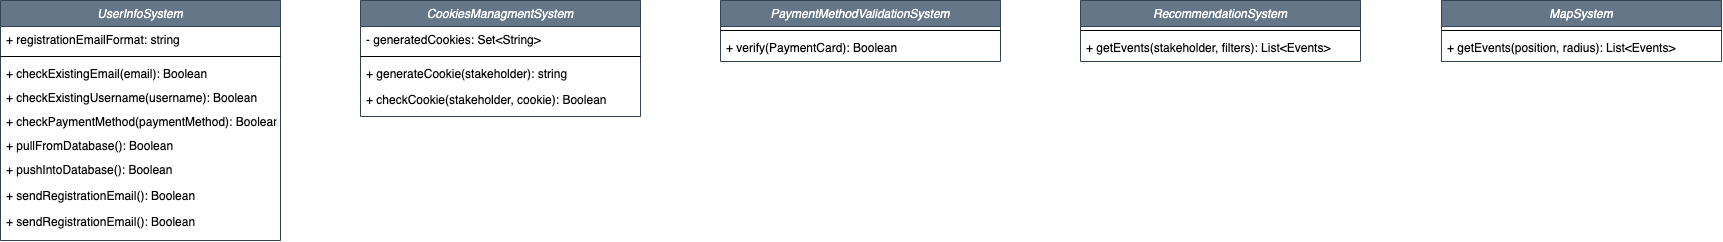

The diagram above was exported from draw.io. Its source (the exported page's mxGraphModel, read from the mxfile embedded in the PNG):
<mxGraphModel dx="2651" dy="519" grid="1" gridSize="10" guides="1" tooltips="1" connect="1" arrows="1" fold="1" page="1" pageScale="1" pageWidth="827" pageHeight="1169" math="0" shadow="0">
  <root>
    <mxCell id="0" />
    <mxCell id="1" parent="0" />
    <mxCell id="2" value="UserInfoSystem" style="swimlane;fontStyle=2;align=center;verticalAlign=top;childLayout=stackLayout;horizontal=1;startSize=26;horizontalStack=0;resizeParent=1;resizeLast=0;collapsible=1;marginBottom=0;rounded=0;shadow=0;strokeWidth=1;fillColor=#647687;fontColor=#ffffff;strokeColor=#314354;" vertex="1" parent="1">
      <mxGeometry x="-860" y="1760" width="280" height="240" as="geometry">
        <mxRectangle x="230" y="140" width="160" height="26" as="alternateBounds" />
      </mxGeometry>
    </mxCell>
    <mxCell id="3" value="+ registrationEmailFormat: string" style="text;align=left;verticalAlign=top;spacingLeft=4;spacingRight=4;overflow=hidden;rotatable=0;points=[[0,0.5],[1,0.5]];portConstraint=eastwest;rounded=0;shadow=0;html=0;" vertex="1" parent="2">
      <mxGeometry y="26" width="280" height="26" as="geometry" />
    </mxCell>
    <mxCell id="4" value="" style="line;html=1;strokeWidth=1;align=left;verticalAlign=middle;spacingTop=-1;spacingLeft=3;spacingRight=3;rotatable=0;labelPosition=right;points=[];portConstraint=eastwest;" vertex="1" parent="2">
      <mxGeometry y="52" width="280" height="8" as="geometry" />
    </mxCell>
    <mxCell id="5" value="+ checkExistingEmail(email): Boolean" style="text;align=left;verticalAlign=top;spacingLeft=4;spacingRight=4;overflow=hidden;rotatable=0;points=[[0,0.5],[1,0.5]];portConstraint=eastwest;rounded=0;shadow=0;html=0;" vertex="1" parent="2">
      <mxGeometry y="60" width="280" height="24" as="geometry" />
    </mxCell>
    <mxCell id="6" value="+ checkExistingUsername(username): Boolean" style="text;align=left;verticalAlign=top;spacingLeft=4;spacingRight=4;overflow=hidden;rotatable=0;points=[[0,0.5],[1,0.5]];portConstraint=eastwest;rounded=0;shadow=0;html=0;" vertex="1" parent="2">
      <mxGeometry y="84" width="280" height="24" as="geometry" />
    </mxCell>
    <mxCell id="7" value="+ checkPaymentMethod(paymentMethod): Boolean" style="text;align=left;verticalAlign=top;spacingLeft=4;spacingRight=4;overflow=hidden;rotatable=0;points=[[0,0.5],[1,0.5]];portConstraint=eastwest;rounded=0;shadow=0;html=0;" vertex="1" parent="2">
      <mxGeometry y="108" width="280" height="24" as="geometry" />
    </mxCell>
    <mxCell id="8" value="+ pullFromDatabase(): Boolean" style="text;align=left;verticalAlign=top;spacingLeft=4;spacingRight=4;overflow=hidden;rotatable=0;points=[[0,0.5],[1,0.5]];portConstraint=eastwest;rounded=0;shadow=0;html=0;" vertex="1" parent="2">
      <mxGeometry y="132" width="280" height="24" as="geometry" />
    </mxCell>
    <mxCell id="9" value="+ pushIntoDatabase(): Boolean" style="text;align=left;verticalAlign=top;spacingLeft=4;spacingRight=4;overflow=hidden;rotatable=0;points=[[0,0.5],[1,0.5]];portConstraint=eastwest;rounded=0;shadow=0;html=0;" vertex="1" parent="2">
      <mxGeometry y="156" width="280" height="26" as="geometry" />
    </mxCell>
    <mxCell id="10" value="+ sendRegistrationEmail(): Boolean" style="text;align=left;verticalAlign=top;spacingLeft=4;spacingRight=4;overflow=hidden;rotatable=0;points=[[0,0.5],[1,0.5]];portConstraint=eastwest;rounded=0;shadow=0;html=0;" vertex="1" parent="2">
      <mxGeometry y="182" width="280" height="26" as="geometry" />
    </mxCell>
    <mxCell id="11" value="+ sendRegistrationEmail(): Boolean" style="text;align=left;verticalAlign=top;spacingLeft=4;spacingRight=4;overflow=hidden;rotatable=0;points=[[0,0.5],[1,0.5]];portConstraint=eastwest;rounded=0;shadow=0;html=0;" vertex="1" parent="2">
      <mxGeometry y="208" width="280" height="26" as="geometry" />
    </mxCell>
    <mxCell id="12" value="PaymentMethodValidationSystem" style="swimlane;fontStyle=2;align=center;verticalAlign=top;childLayout=stackLayout;horizontal=1;startSize=26;horizontalStack=0;resizeParent=1;resizeLast=0;collapsible=1;marginBottom=0;rounded=0;shadow=0;strokeWidth=1;fillColor=#647687;fontColor=#ffffff;strokeColor=#314354;" vertex="1" parent="1">
      <mxGeometry x="-140" y="1760" width="280" height="61" as="geometry">
        <mxRectangle x="230" y="140" width="160" height="26" as="alternateBounds" />
      </mxGeometry>
    </mxCell>
    <mxCell id="13" value="" style="line;html=1;strokeWidth=1;align=left;verticalAlign=middle;spacingTop=-1;spacingLeft=3;spacingRight=3;rotatable=0;labelPosition=right;points=[];portConstraint=eastwest;" vertex="1" parent="12">
      <mxGeometry y="26" width="280" height="8" as="geometry" />
    </mxCell>
    <mxCell id="14" value="+ verify(PaymentCard): Boolean" style="text;align=left;verticalAlign=top;spacingLeft=4;spacingRight=4;overflow=hidden;rotatable=0;points=[[0,0.5],[1,0.5]];portConstraint=eastwest;rounded=0;shadow=0;html=0;" vertex="1" parent="12">
      <mxGeometry y="34" width="280" height="26" as="geometry" />
    </mxCell>
    <mxCell id="15" value="CookiesManagmentSystem" style="swimlane;fontStyle=2;align=center;verticalAlign=top;childLayout=stackLayout;horizontal=1;startSize=26;horizontalStack=0;resizeParent=1;resizeLast=0;collapsible=1;marginBottom=0;rounded=0;shadow=0;strokeWidth=1;fillColor=#647687;fontColor=#ffffff;strokeColor=#314354;" vertex="1" parent="1">
      <mxGeometry x="-500" y="1760" width="280" height="116" as="geometry">
        <mxRectangle x="230" y="140" width="160" height="26" as="alternateBounds" />
      </mxGeometry>
    </mxCell>
    <mxCell id="16" value="- generatedCookies: Set&lt;String&gt;" style="text;align=left;verticalAlign=top;spacingLeft=4;spacingRight=4;overflow=hidden;rotatable=0;points=[[0,0.5],[1,0.5]];portConstraint=eastwest;rounded=0;shadow=0;html=0;" vertex="1" parent="15">
      <mxGeometry y="26" width="280" height="26" as="geometry" />
    </mxCell>
    <mxCell id="17" value="" style="line;html=1;strokeWidth=1;align=left;verticalAlign=middle;spacingTop=-1;spacingLeft=3;spacingRight=3;rotatable=0;labelPosition=right;points=[];portConstraint=eastwest;" vertex="1" parent="15">
      <mxGeometry y="52" width="280" height="8" as="geometry" />
    </mxCell>
    <mxCell id="18" value="+ generateCookie(stakeholder): string" style="text;align=left;verticalAlign=top;spacingLeft=4;spacingRight=4;overflow=hidden;rotatable=0;points=[[0,0.5],[1,0.5]];portConstraint=eastwest;rounded=0;shadow=0;html=0;" vertex="1" parent="15">
      <mxGeometry y="60" width="280" height="26" as="geometry" />
    </mxCell>
    <mxCell id="19" value="+ checkCookie(stakeholder, cookie): Boolean" style="text;align=left;verticalAlign=top;spacingLeft=4;spacingRight=4;overflow=hidden;rotatable=0;points=[[0,0.5],[1,0.5]];portConstraint=eastwest;rounded=0;shadow=0;html=0;" vertex="1" parent="15">
      <mxGeometry y="86" width="280" height="26" as="geometry" />
    </mxCell>
    <mxCell id="20" value="RecommendationSystem" style="swimlane;fontStyle=2;align=center;verticalAlign=top;childLayout=stackLayout;horizontal=1;startSize=26;horizontalStack=0;resizeParent=1;resizeLast=0;collapsible=1;marginBottom=0;rounded=0;shadow=0;strokeWidth=1;fillColor=#647687;fontColor=#ffffff;strokeColor=#314354;" vertex="1" parent="1">
      <mxGeometry x="220" y="1760" width="280" height="61" as="geometry">
        <mxRectangle x="230" y="140" width="160" height="26" as="alternateBounds" />
      </mxGeometry>
    </mxCell>
    <mxCell id="21" value="" style="line;html=1;strokeWidth=1;align=left;verticalAlign=middle;spacingTop=-1;spacingLeft=3;spacingRight=3;rotatable=0;labelPosition=right;points=[];portConstraint=eastwest;" vertex="1" parent="20">
      <mxGeometry y="26" width="280" height="8" as="geometry" />
    </mxCell>
    <mxCell id="22" value="+ getEvents(stakeholder, filters): List&lt;Events&gt;" style="text;align=left;verticalAlign=top;spacingLeft=4;spacingRight=4;overflow=hidden;rotatable=0;points=[[0,0.5],[1,0.5]];portConstraint=eastwest;rounded=0;shadow=0;html=0;" vertex="1" parent="20">
      <mxGeometry y="34" width="280" height="26" as="geometry" />
    </mxCell>
    <mxCell id="23" value="MapSystem" style="swimlane;fontStyle=2;align=center;verticalAlign=top;childLayout=stackLayout;horizontal=1;startSize=26;horizontalStack=0;resizeParent=1;resizeLast=0;collapsible=1;marginBottom=0;rounded=0;shadow=0;strokeWidth=1;fillColor=#647687;fontColor=#ffffff;strokeColor=#314354;" vertex="1" parent="1">
      <mxGeometry x="581" y="1760" width="280" height="61" as="geometry">
        <mxRectangle x="230" y="140" width="160" height="26" as="alternateBounds" />
      </mxGeometry>
    </mxCell>
    <mxCell id="24" value="" style="line;html=1;strokeWidth=1;align=left;verticalAlign=middle;spacingTop=-1;spacingLeft=3;spacingRight=3;rotatable=0;labelPosition=right;points=[];portConstraint=eastwest;" vertex="1" parent="23">
      <mxGeometry y="26" width="280" height="8" as="geometry" />
    </mxCell>
    <mxCell id="25" value="+ getEvents(position, radius): List&lt;Events&gt;" style="text;align=left;verticalAlign=top;spacingLeft=4;spacingRight=4;overflow=hidden;rotatable=0;points=[[0,0.5],[1,0.5]];portConstraint=eastwest;rounded=0;shadow=0;html=0;" vertex="1" parent="23">
      <mxGeometry y="34" width="280" height="26" as="geometry" />
    </mxCell>
  </root>
</mxGraphModel>